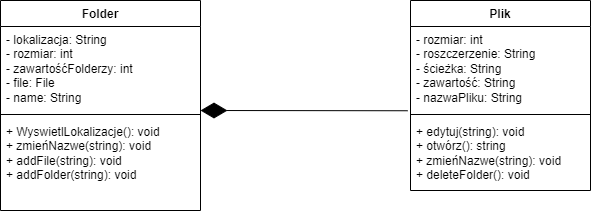

The diagram above was exported from draw.io. Its source (the exported page's mxGraphModel, read from the mxfile embedded in the PNG):
<mxGraphModel dx="716" dy="405" grid="1" gridSize="10" guides="1" tooltips="1" connect="1" arrows="1" fold="1" page="1" pageScale="1" pageWidth="827" pageHeight="1169" math="0" shadow="0">
  <root>
    <mxCell id="0" />
    <mxCell id="1" parent="0" />
    <mxCell id="4L9ytjoJemyuqxQaF6wy-1" value="Folder" style="swimlane;fontStyle=1;align=center;verticalAlign=top;childLayout=stackLayout;horizontal=1;startSize=26;horizontalStack=0;resizeParent=1;resizeParentMax=0;resizeLast=0;collapsible=1;marginBottom=0;whiteSpace=wrap;html=1;" vertex="1" parent="1">
      <mxGeometry x="70" y="170" width="200" height="210" as="geometry" />
    </mxCell>
    <mxCell id="4L9ytjoJemyuqxQaF6wy-2" value="- lokalizacja: String&lt;br style=&quot;border-color: var(--border-color);&quot;&gt;- rozmiar: int&lt;br&gt;- zawartośćFolderzy: int&lt;br&gt;- file: File&lt;br&gt;- name: String" style="text;strokeColor=none;fillColor=none;align=left;verticalAlign=top;spacingLeft=4;spacingRight=4;overflow=hidden;rotatable=0;points=[[0,0.5],[1,0.5]];portConstraint=eastwest;whiteSpace=wrap;html=1;" vertex="1" parent="4L9ytjoJemyuqxQaF6wy-1">
      <mxGeometry y="26" width="200" height="84" as="geometry" />
    </mxCell>
    <mxCell id="4L9ytjoJemyuqxQaF6wy-3" value="" style="line;strokeWidth=1;fillColor=none;align=left;verticalAlign=middle;spacingTop=-1;spacingLeft=3;spacingRight=3;rotatable=0;labelPosition=right;points=[];portConstraint=eastwest;strokeColor=inherit;" vertex="1" parent="4L9ytjoJemyuqxQaF6wy-1">
      <mxGeometry y="110" width="200" height="8" as="geometry" />
    </mxCell>
    <mxCell id="4L9ytjoJemyuqxQaF6wy-4" value="+ WyswietlLokalizacje(): void&lt;br style=&quot;border-color: var(--border-color);&quot;&gt;+ zmieńNazwe(string): void&lt;br style=&quot;border-color: var(--border-color);&quot;&gt;+ addFile(string): void&lt;br&gt;+ addFolder(string): void" style="text;strokeColor=none;fillColor=none;align=left;verticalAlign=top;spacingLeft=4;spacingRight=4;overflow=hidden;rotatable=0;points=[[0,0.5],[1,0.5]];portConstraint=eastwest;whiteSpace=wrap;html=1;" vertex="1" parent="4L9ytjoJemyuqxQaF6wy-1">
      <mxGeometry y="118" width="200" height="92" as="geometry" />
    </mxCell>
    <mxCell id="4L9ytjoJemyuqxQaF6wy-5" value="Plik" style="swimlane;fontStyle=1;align=center;verticalAlign=top;childLayout=stackLayout;horizontal=1;startSize=26;horizontalStack=0;resizeParent=1;resizeParentMax=0;resizeLast=0;collapsible=1;marginBottom=0;whiteSpace=wrap;html=1;" vertex="1" parent="1">
      <mxGeometry x="480" y="170" width="180" height="190" as="geometry" />
    </mxCell>
    <mxCell id="4L9ytjoJemyuqxQaF6wy-6" value="- rozmiar: int&lt;br style=&quot;border-color: var(--border-color);&quot;&gt;- roszczerzenie: String&lt;br&gt;- ścieżka: String&lt;br&gt;- zawartość: String&lt;br&gt;- nazwaPliku: String" style="text;strokeColor=none;fillColor=none;align=left;verticalAlign=top;spacingLeft=4;spacingRight=4;overflow=hidden;rotatable=0;points=[[0,0.5],[1,0.5]];portConstraint=eastwest;whiteSpace=wrap;html=1;" vertex="1" parent="4L9ytjoJemyuqxQaF6wy-5">
      <mxGeometry y="26" width="180" height="84" as="geometry" />
    </mxCell>
    <mxCell id="4L9ytjoJemyuqxQaF6wy-7" value="" style="line;strokeWidth=1;fillColor=none;align=left;verticalAlign=middle;spacingTop=-1;spacingLeft=3;spacingRight=3;rotatable=0;labelPosition=right;points=[];portConstraint=eastwest;strokeColor=inherit;" vertex="1" parent="4L9ytjoJemyuqxQaF6wy-5">
      <mxGeometry y="110" width="180" height="8" as="geometry" />
    </mxCell>
    <mxCell id="4L9ytjoJemyuqxQaF6wy-8" value="+ edytuj(string): void&lt;br&gt;+ otwórz(): string&lt;br&gt;+ zmieńNazwe(string): void&lt;br&gt;+ deleteFolder(): void" style="text;strokeColor=none;fillColor=none;align=left;verticalAlign=top;spacingLeft=4;spacingRight=4;overflow=hidden;rotatable=0;points=[[0,0.5],[1,0.5]];portConstraint=eastwest;whiteSpace=wrap;html=1;" vertex="1" parent="4L9ytjoJemyuqxQaF6wy-5">
      <mxGeometry y="118" width="180" height="72" as="geometry" />
    </mxCell>
    <mxCell id="4L9ytjoJemyuqxQaF6wy-14" value="" style="endArrow=diamondThin;endFill=1;endSize=24;html=1;rounded=0;exitX=-0.016;exitY=1.003;exitDx=0;exitDy=0;exitPerimeter=0;" edge="1" parent="1" source="4L9ytjoJemyuqxQaF6wy-6">
      <mxGeometry width="160" relative="1" as="geometry">
        <mxPoint x="406.29999999999995" y="306" as="sourcePoint" />
        <mxPoint x="270" y="280" as="targetPoint" />
      </mxGeometry>
    </mxCell>
  </root>
</mxGraphModel>